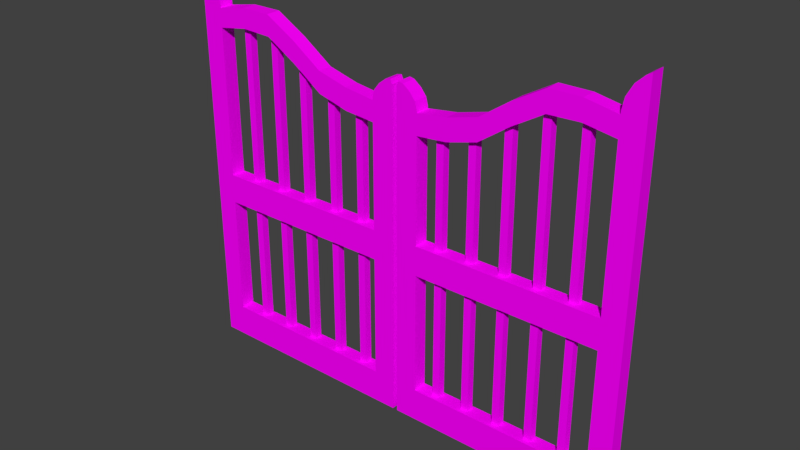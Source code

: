 # Source: barDoor.blend  (saved by Blender 2.77.0; exported with 4.5.12 LTS)
import bpy
from mathutils import Matrix  # noqa: F401  (used for matrix-valued properties, if any)

bpy.ops.wm.read_factory_settings(use_empty=True)
scene = bpy.context.scene
scene.name = 'Scene'

# ---- collections
col_collection_1 = bpy.data.collections.new('Collection 1'); scene.collection.children.link(col_collection_1)

# ---- images (referenced by path relative to the original .blend; pixels are not part of the script)
import os
ASSET_DIR = os.environ.get("B2B_ASSET_DIR", "")  # directory of the original .blend (textures are referenced by path, not embedded)
HERE = os.path.dirname(os.path.abspath(__file__))  # packed textures are extracted next to this script under _unpacked/

def load_image(name, relpath, width, height, colorspace="sRGB"):
    """Load a texture the original file referenced (path relative to the .blend, or extracted next to this script)."""
    p = next((c for c in (os.path.join(HERE, relpath), os.path.join(ASSET_DIR, relpath)) if relpath and os.path.exists(c)), "")
    if p:
        img = bpy.data.images.load(p, check_existing=True)
        img.name = name
    else:  # same state as the original file: an image datablock whose file is absent (Cycles renders it pink)
        img = bpy.data.images.new(name, width, height)
        img.source = "FILE"
        img.filepath = "//" + (relpath or name)
    img.colorspace_settings.name = colorspace
    return img
img_colorpalette_jpg_001 = load_image('colorPalette.jpg.001', 'colorPalette.jpg', 1024, 1024, 'sRGB')

# ---- materials (node trees are filled in below, after node groups)
mat_material = bpy.data.materials.new('Material')
mat_material.alpha_threshold = 0.0
mat_material.roughness = 0.5
mat_material.line_color = (0.0, 0.0, 0.0, 1.0)

# ---- material node trees
mat_material.use_nodes = True; mat_material.node_tree.nodes.clear()
_N = mat_material.node_tree.nodes; _L = mat_material.node_tree.links
n0 = _N.new('ShaderNodeOutputMaterial'); n0.name = 'Material Output'; n0.location = (300, 300)
n1 = _N.new('ShaderNodeBsdfDiffuse'); n1.name = 'Diffuse BSDF'; n1.location = (10, 300)
n2 = _N.new('ShaderNodeTexCoord'); n2.name = 'Texture Coordinate'; n2.location = (-183, 230)
n3 = _N.new('ShaderNodeTexImage'); n3.name = 'Image Texture'; n3.location = (228, 132)
n3.width = 140
n3.image = img_colorpalette_jpg_001
_L.new(n1.outputs[0], n0.inputs[0])
_L.new(n2.outputs[2], n3.inputs[0])
_L.new(n3.outputs[0], n1.inputs[0])
n0.is_active_output = True

# ---- world
world_world = bpy.data.worlds.new('World'); scene.world = world_world
world_world.color = (0.05088, 0.05088, 0.05088)
world_world.use_sun_shadow = False
world_world.sun_shadow_jitter_overblur = 0.0
world_world.cycles.sampling_method = 'MANUAL'

# ---- meshes
me_cube = bpy.data.meshes.new('Cube')
me_cube.from_pydata([(2.021, 0.4713, 1.475), (2.021, 0.3413, 1.475), (0.02137, 0.3413, 1.475), (0.02137, 0.4713, 1.475), (2.021, 0.4713, 1.736), (2.021, 0.3413, 1.736), (0.02137, 0.3413, 1.736), (0.02137, 0.4713, 1.736), (1.832, 0.4713, 1.475), (0.2104, 0.4713, 1.475), (1.832, 0.3413, 1.475), (0.2104, 0.3413, 1.475), (1.832, 0.4713, 1.736), (0.2104, 0.4713, 1.736), (1.832, 0.3413, 1.736), (0.2104, 0.3413, 1.736), (2.021, 0.4713, 3.185), (2.021, 0.3413, 3.185), (0.2104, 0.4713, 2.823), (0.02137, 0.4713, 2.818), (0.2104, 0.3413, 2.823), (0.02137, 0.3413, 2.818), (1.832, 0.4713, 3.22), (1.832, 0.3413, 3.22), (2.021, 0.4713, 0.112), (2.021, 0.3413, 0.112), (0.2104, 0.4713, 0.112), (0.02137, 0.4713, 0.112), (0.2104, 0.3413, 0.112), (0.02137, 0.3413, 0.112), (1.832, 0.4713, 0.112), (1.832, 0.3413, 0.112), (1.832, 0.4713, 0.4007), (1.832, 0.3413, 0.4007), (2.021, 0.3413, 0.4007), (2.021, 0.4713, 0.4007), (0.2104, 0.3413, 0.4007), (0.2104, 0.4713, 0.4007), (0.02137, 0.4713, 0.4007), (0.02137, 0.3413, 0.4007), (0.2104, 0.3413, 2.645), (0.02137, 0.3413, 2.656), (0.02137, 0.4713, 2.656), (0.2104, 0.4713, 2.645), (2.021, 0.4713, 3.017), (2.021, 0.3413, 3.017), (1.832, 0.3413, 3.055), (1.832, 0.4713, 3.055), (1.562, 0.3413, 3.27), (1.292, 0.3413, 3.27), (1.021, 0.3413, 3.116), (0.751, 0.3413, 2.93), (0.4807, 0.3413, 2.859), (0.4807, 0.3413, 2.669), (0.751, 0.3413, 2.741), (1.021, 0.3413, 2.928), (1.292, 0.3413, 3.088), (1.562, 0.3413, 3.098), (0.4807, 0.4713, 2.669), (0.751, 0.4713, 2.741), (1.021, 0.4713, 2.928), (1.292, 0.4713, 3.088), (1.562, 0.4713, 3.098), (0.4807, 0.4713, 2.859), (0.751, 0.4713, 2.93), (1.021, 0.4713, 3.116), (1.292, 0.4713, 3.27), (1.562, 0.4713, 3.27), (2.021, 0.4713, 3.539), (2.021, 0.3413, 3.539), (0.3585, 0.4547, 2.745), (0.3585, 0.4547, 0.1236), (0.3585, 0.3889, 2.745), (0.3585, 0.3889, 0.1236), (0.08033, 0.4713, 3.019), (0.2104, 0.4713, 2.841), (0.1454, 0.4713, 2.969), (0.193, 0.4713, 2.909), (0.2104, 0.3413, 2.841), (0.08033, 0.3413, 3.019), (0.193, 0.3413, 2.909), (0.1454, 0.3413, 2.969), (1.832, 0.4713, 3.244), (1.979, 0.4713, 3.512), (1.852, 0.4713, 3.344), (1.906, 0.4713, 3.442), (1.979, 0.3413, 3.512), (1.832, 0.3413, 3.244), (1.906, 0.3413, 3.442), (1.852, 0.3413, 3.344), (0.4243, 0.3889, 0.1236), (0.4243, 0.3889, 2.745), (0.4243, 0.4547, 0.1236), (0.4243, 0.4547, 2.745), (0.6459, 0.4547, 2.745), (0.6459, 0.4547, 0.1236), (0.6459, 0.3889, 2.745), (0.6459, 0.3889, 0.1236), (0.7117, 0.3889, 0.1236), (0.7117, 0.3889, 2.745), (0.7117, 0.4547, 0.1236), (0.7117, 0.4547, 2.745), (0.9459, 0.4547, 2.982), (0.9459, 0.4547, 0.3099), (0.9459, 0.3889, 2.982), (0.9459, 0.3889, 0.3099), (1.012, 0.3889, 0.3099), (1.012, 0.3889, 2.982), (1.012, 0.4547, 0.3099), (1.012, 0.4547, 2.982), (1.246, 0.4547, 3.133), (1.246, 0.4547, 0.2378), (1.246, 0.3889, 3.133), (1.246, 0.3889, 0.2378), (1.312, 0.3889, 0.2378), (1.312, 0.3889, 3.133), (1.312, 0.4547, 0.2378), (1.312, 0.4547, 3.133), (1.546, 0.4547, 3.222), (1.546, 0.4547, 0.1884), (1.546, 0.3889, 3.222), (1.546, 0.3889, 0.1884), (1.612, 0.3889, 0.1884), (1.612, 0.3889, 3.222), (1.612, 0.4547, 0.1884), (1.612, 0.4547, 3.222), (0.02137, 0.4713, 2.987), (0.08033, 0.4713, 3.019), (0.03864, 0.4713, 3.027), (0.08033, 0.3413, 3.019), (0.02137, 0.3413, 2.987), (0.03864, 0.3413, 3.027), (-2.021, 0.4713, 1.475), (-2.021, 0.3413, 1.475), (-0.02137, 0.3413, 1.475), (-0.02137, 0.4713, 1.475), (-2.021, 0.4713, 1.736), (-2.021, 0.3413, 1.736), (-0.02137, 0.3413, 1.736), (-0.02137, 0.4713, 1.736), (-1.832, 0.4713, 1.475), (-0.2104, 0.4713, 1.475), (-1.832, 0.3413, 1.475), (-0.2104, 0.3413, 1.475), (-1.832, 0.4713, 1.736), (-0.2104, 0.4713, 1.736), (-1.832, 0.3413, 1.736), (-0.2104, 0.3413, 1.736), (-2.021, 0.4713, 3.185), (-2.021, 0.3413, 3.185), (-0.2104, 0.4713, 2.823), (-0.02137, 0.4713, 2.818), (-0.2104, 0.3413, 2.823), (-0.02137, 0.3413, 2.818), (-1.832, 0.4713, 3.22), (-1.832, 0.3413, 3.22), (-2.021, 0.4713, 0.112), (-2.021, 0.3413, 0.112), (-0.2104, 0.4713, 0.112), (-0.02137, 0.4713, 0.112), (-0.2104, 0.3413, 0.112), (-0.02137, 0.3413, 0.112), (-1.832, 0.4713, 0.112), (-1.832, 0.3413, 0.112), (-1.832, 0.4713, 0.4007), (-1.832, 0.3413, 0.4007), (-2.021, 0.3413, 0.4007), (-2.021, 0.4713, 0.4007), (-0.2104, 0.3413, 0.4007), (-0.2104, 0.4713, 0.4007), (-0.02137, 0.4713, 0.4007), (-0.02137, 0.3413, 0.4007), (-0.2104, 0.3413, 2.645), (-0.02137, 0.3413, 2.656), (-0.02137, 0.4713, 2.656), (-0.2104, 0.4713, 2.645), (-2.021, 0.4713, 3.017), (-2.021, 0.3413, 3.017), (-1.832, 0.3413, 3.055), (-1.832, 0.4713, 3.055), (-1.562, 0.3413, 3.27), (-1.292, 0.3413, 3.27), (-1.021, 0.3413, 3.116), (-0.751, 0.3413, 2.93), (-0.4807, 0.3413, 2.859), (-0.4807, 0.3413, 2.669), (-0.751, 0.3413, 2.741), (-1.021, 0.3413, 2.928), (-1.292, 0.3413, 3.088), (-1.562, 0.3413, 3.098), (-0.4807, 0.4713, 2.669), (-0.751, 0.4713, 2.741), (-1.021, 0.4713, 2.928), (-1.292, 0.4713, 3.088), (-1.562, 0.4713, 3.098), (-0.4807, 0.4713, 2.859), (-0.751, 0.4713, 2.93), (-1.021, 0.4713, 3.116), (-1.292, 0.4713, 3.27), (-1.562, 0.4713, 3.27), (-2.021, 0.4713, 3.539), (-2.021, 0.3413, 3.539), (-0.3585, 0.4547, 2.745), (-0.3585, 0.4547, 0.1236), (-0.3585, 0.3889, 2.745), (-0.3585, 0.3889, 0.1236), (-0.08033, 0.4713, 3.019), (-0.2104, 0.4713, 2.841), (-0.1454, 0.4713, 2.969), (-0.193, 0.4713, 2.909), (-0.2104, 0.3413, 2.841), (-0.08033, 0.3413, 3.019), (-0.193, 0.3413, 2.909), (-0.1454, 0.3413, 2.969), (-1.832, 0.4713, 3.244), (-1.979, 0.4713, 3.512), (-1.852, 0.4713, 3.344), (-1.906, 0.4713, 3.442), (-1.979, 0.3413, 3.512), (-1.832, 0.3413, 3.244), (-1.906, 0.3413, 3.442), (-1.852, 0.3413, 3.344), (-0.4243, 0.3889, 0.1236), (-0.4243, 0.3889, 2.745), (-0.4243, 0.4547, 0.1236), (-0.4243, 0.4547, 2.745), (-0.6459, 0.4547, 2.745), (-0.6459, 0.4547, 0.1236), (-0.6459, 0.3889, 2.745), (-0.6459, 0.3889, 0.1236), (-0.7117, 0.3889, 0.1236), (-0.7117, 0.3889, 2.745), (-0.7117, 0.4547, 0.1236), (-0.7117, 0.4547, 2.745), (-0.9459, 0.4547, 2.982), (-0.9459, 0.4547, 0.3099), (-0.9459, 0.3889, 2.982), (-0.9459, 0.3889, 0.3099), (-1.012, 0.3889, 0.3099), (-1.012, 0.3889, 2.982), (-1.012, 0.4547, 0.3099), (-1.012, 0.4547, 2.982), (-1.246, 0.4547, 3.133), (-1.246, 0.4547, 0.2378), (-1.246, 0.3889, 3.133), (-1.246, 0.3889, 0.2378), (-1.312, 0.3889, 0.2378), (-1.312, 0.3889, 3.133), (-1.312, 0.4547, 0.2378), (-1.312, 0.4547, 3.133), (-1.546, 0.4547, 3.222), (-1.546, 0.4547, 0.1884), (-1.546, 0.3889, 3.222), (-1.546, 0.3889, 0.1884), (-1.612, 0.3889, 0.1884), (-1.612, 0.3889, 3.222), (-1.612, 0.4547, 0.1884), (-1.612, 0.4547, 3.222), (-0.02137, 0.4713, 2.987), (-0.08033, 0.4713, 3.019), (-0.03864, 0.4713, 3.027), (-0.08033, 0.3413, 3.019), (-0.02137, 0.3413, 2.987), (-0.03864, 0.3413, 3.027)], [], [(35, 34, 25, 24), (45, 44, 16, 17), (0, 4, 5, 1), (11, 15, 6, 2), (2, 6, 7, 3), (13, 9, 3, 7), (4, 0, 8, 12), (12, 8, 9, 13), (1, 5, 14, 10), (10, 14, 15, 11), (41, 40, 20, 21), (12, 13, 15, 14), (32, 37, 36, 33), (8, 10, 11, 9), (16, 22, 82, 84, 85, 83, 68), (68, 83, 86, 69), (53, 40, 43, 58), (42, 41, 21, 19), (43, 42, 19, 18), (46, 45, 17, 23), (44, 47, 22, 16), (52, 20, 40, 53), (26, 28, 29, 27), (24, 25, 31, 30), (30, 26, 37, 32), (39, 38, 27, 29), (34, 33, 31, 25), (36, 39, 29, 28), (32, 35, 24, 30), (38, 37, 26, 27), (8, 0, 35, 32), (1, 10, 33, 34), (10, 8, 32, 33), (0, 1, 34, 35), (3, 9, 37, 38), (11, 2, 39, 36), (2, 3, 38, 39), (9, 11, 36, 37), (33, 36, 28, 31), (31, 28, 26, 30), (15, 13, 43, 40), (13, 7, 42, 43), (7, 6, 41, 42), (6, 15, 40, 41), (4, 12, 47, 44), (14, 5, 45, 46), (12, 14, 46, 47), (5, 4, 44, 45), (58, 43, 18, 63), (63, 18, 20, 52), (22, 67, 48, 23), (67, 66, 49, 48), (66, 65, 50, 49), (65, 64, 51, 50), (64, 63, 52, 51), (47, 62, 67, 22), (62, 61, 66, 67), (61, 60, 65, 66), (60, 59, 64, 65), (59, 58, 63, 64), (23, 48, 57, 46), (48, 49, 56, 57), (49, 50, 55, 56), (50, 51, 54, 55), (51, 52, 53, 54), (46, 57, 62, 47), (57, 56, 61, 62), (56, 55, 60, 61), (55, 54, 59, 60), (54, 53, 58, 59), (20, 18, 75, 78), (22, 23, 87, 82), (17, 16, 68, 69), (21, 20, 78, 80, 81, 79, 129, 131, 130), (72, 70, 71, 73), (18, 19, 126, 128, 127, 74, 76, 77, 75), (23, 17, 69, 86, 88, 89, 87), (82, 87, 89, 84), (84, 89, 88, 85), (85, 88, 86, 83), (74, 79, 81, 76), (76, 81, 80, 77), (77, 80, 78, 75), (19, 21, 130, 126), (70, 93, 92, 71), (93, 91, 90, 92), (91, 72, 73, 90), (73, 71, 92, 90), (91, 93, 70, 72), (96, 94, 95, 97), (94, 101, 100, 95), (101, 99, 98, 100), (99, 96, 97, 98), (97, 95, 100, 98), (99, 101, 94, 96), (104, 102, 103, 105), (102, 109, 108, 103), (109, 107, 106, 108), (107, 104, 105, 106), (105, 103, 108, 106), (107, 109, 102, 104), (112, 110, 111, 113), (110, 117, 116, 111), (117, 115, 114, 116), (115, 112, 113, 114), (113, 111, 116, 114), (115, 117, 110, 112), (120, 118, 119, 121), (118, 125, 124, 119), (125, 123, 122, 124), (123, 120, 121, 122), (121, 119, 124, 122), (123, 125, 118, 120), (129, 127, 128, 131), (131, 128, 126, 130), (74, 127, 129, 79), (167, 156, 157, 166), (177, 149, 148, 176), (132, 133, 137, 136), (143, 134, 138, 147), (134, 135, 139, 138), (145, 139, 135, 141), (136, 144, 140, 132), (144, 145, 141, 140), (133, 142, 146, 137), (142, 143, 147, 146), (173, 153, 152, 172), (144, 146, 147, 145), (164, 165, 168, 169), (140, 141, 143, 142), (148, 200, 215, 217, 216, 214, 154), (200, 201, 218, 215), (185, 190, 175, 172), (174, 151, 153, 173), (175, 150, 151, 174), (178, 155, 149, 177), (176, 148, 154, 179), (184, 185, 172, 152), (158, 159, 161, 160), (156, 162, 163, 157), (162, 164, 169, 158), (171, 161, 159, 170), (166, 157, 163, 165), (168, 160, 161, 171), (164, 162, 156, 167), (170, 159, 158, 169), (140, 164, 167, 132), (133, 166, 165, 142), (142, 165, 164, 140), (132, 167, 166, 133), (135, 170, 169, 141), (143, 168, 171, 134), (134, 171, 170, 135), (141, 169, 168, 143), (165, 163, 160, 168), (163, 162, 158, 160), (147, 172, 175, 145), (145, 175, 174, 139), (139, 174, 173, 138), (138, 173, 172, 147), (136, 176, 179, 144), (146, 178, 177, 137), (144, 179, 178, 146), (137, 177, 176, 136), (190, 195, 150, 175), (195, 184, 152, 150), (154, 155, 180, 199), (199, 180, 181, 198), (198, 181, 182, 197), (197, 182, 183, 196), (196, 183, 184, 195), (179, 154, 199, 194), (194, 199, 198, 193), (193, 198, 197, 192), (192, 197, 196, 191), (191, 196, 195, 190), (155, 178, 189, 180), (180, 189, 188, 181), (181, 188, 187, 182), (182, 187, 186, 183), (183, 186, 185, 184), (178, 179, 194, 189), (189, 194, 193, 188), (188, 193, 192, 187), (187, 192, 191, 186), (186, 191, 190, 185), (152, 210, 207, 150), (154, 214, 219, 155), (149, 201, 200, 148), (153, 262, 263, 261, 211, 213, 212, 210, 152), (204, 205, 203, 202), (150, 207, 209, 208, 206, 259, 260, 258, 151), (155, 219, 221, 220, 218, 201, 149), (214, 216, 221, 219), (216, 217, 220, 221), (217, 215, 218, 220), (206, 208, 213, 211), (208, 209, 212, 213), (209, 207, 210, 212), (151, 258, 262, 153), (202, 203, 224, 225), (225, 224, 222, 223), (223, 222, 205, 204), (205, 222, 224, 203), (223, 204, 202, 225), (228, 229, 227, 226), (226, 227, 232, 233), (233, 232, 230, 231), (231, 230, 229, 228), (229, 230, 232, 227), (231, 228, 226, 233), (236, 237, 235, 234), (234, 235, 240, 241), (241, 240, 238, 239), (239, 238, 237, 236), (237, 238, 240, 235), (239, 236, 234, 241), (244, 245, 243, 242), (242, 243, 248, 249), (249, 248, 246, 247), (247, 246, 245, 244), (245, 246, 248, 243), (247, 244, 242, 249), (252, 253, 251, 250), (250, 251, 256, 257), (257, 256, 254, 255), (255, 254, 253, 252), (253, 254, 256, 251), (255, 252, 250, 257), (261, 263, 260, 259), (263, 262, 258, 260), (206, 211, 261, 259)])
_uv = me_cube.uv_layers.new(name='UVMap')
_uv.uv.foreach_set('vector', [0.5299, 0.2867, 0.5298, 0.2867, 0.5298, 0.2863, 0.5299, 0.2863, 0.5298, 0.2904, 0.5299, 0.2904, 0.5299, 0.2906, 0.5298, 0.2906, 0.5299, 0.2882, 0.5299, 0.2886, 0.5298, 0.2886, 0.5298, 0.2882, 0.5297, 0.2892, 0.5297, 0.2888, 0.5298, 0.2888, 0.5298, 0.2892, 0.53, 0.2882, 0.53, 0.2886, 0.5299, 0.2886, 0.5299, 0.2882, 0.5272, 0.2888, 0.5272, 0.2892, 0.5271, 0.2892, 0.5271, 0.2888, 0.5284, 0.2888, 0.5284, 0.2892, 0.5283, 0.2892, 0.5283, 0.2888, 0.5283, 0.2888, 0.5283, 0.2892, 0.5272, 0.2892, 0.5272, 0.2888, 0.5284, 0.2892, 0.5284, 0.2888, 0.5286, 0.2888, 0.5286, 0.2892, 0.5286, 0.2892, 0.5286, 0.2888, 0.5297, 0.2888, 0.5297, 0.2892, 0.5298, 0.2875, 0.5297, 0.2875, 0.5297, 0.2873, 0.5298, 0.2873, 0.5302, 0.2886, 0.5302, 0.2863, 0.5303, 0.2863, 0.5303, 0.2886, 0.53, 0.2904, 0.53, 0.2926, 0.5299, 0.2926, 0.5299, 0.2904, 0.5302, 0.2909, 0.5301, 0.2909, 0.5301, 0.2886, 0.5302, 0.2886, 0.5284, 0.2868, 0.5283, 0.2867, 0.5283, 0.2867, 0.5283, 0.2866, 0.5284, 0.2864, 0.5284, 0.2863, 0.5284, 0.2863, 0.5275, 0.2913, 0.5275, 0.2913, 0.5275, 0.2911, 0.5275, 0.2911, 0.5302, 0.2882, 0.5302, 0.2886, 0.5301, 0.2886, 0.5301, 0.2882, 0.5299, 0.2898, 0.53, 0.2898, 0.53, 0.2901, 0.5299, 0.2901, 0.5272, 0.2875, 0.5271, 0.2875, 0.5271, 0.2873, 0.5272, 0.2873, 0.5286, 0.287, 0.5284, 0.287, 0.5284, 0.2868, 0.5286, 0.2867, 0.5284, 0.287, 0.5283, 0.287, 0.5283, 0.2867, 0.5284, 0.2868, 0.5295, 0.2872, 0.5297, 0.2873, 0.5297, 0.2875, 0.5295, 0.2875, 0.5301, 0.2866, 0.53, 0.2866, 0.53, 0.2863, 0.5301, 0.2863, 0.5301, 0.2891, 0.53, 0.2891, 0.53, 0.2888, 0.5301, 0.2888, 0.5283, 0.2911, 0.5272, 0.2911, 0.5272, 0.2907, 0.5283, 0.2907, 0.53, 0.2867, 0.5299, 0.2867, 0.5299, 0.2863, 0.53, 0.2863, 0.5284, 0.2907, 0.5286, 0.2907, 0.5286, 0.2911, 0.5284, 0.2911, 0.5297, 0.2907, 0.5298, 0.2907, 0.5298, 0.2911, 0.5297, 0.2911, 0.5283, 0.2907, 0.5284, 0.2907, 0.5284, 0.2911, 0.5283, 0.2911, 0.5271, 0.2907, 0.5272, 0.2907, 0.5272, 0.2911, 0.5271, 0.2911, 0.5283, 0.2892, 0.5284, 0.2892, 0.5284, 0.2907, 0.5283, 0.2907, 0.5284, 0.2892, 0.5286, 0.2892, 0.5286, 0.2907, 0.5284, 0.2907, 0.5272, 0.2926, 0.5271, 0.2926, 0.5271, 0.2911, 0.5272, 0.2911, 0.5299, 0.2882, 0.5298, 0.2882, 0.5298, 0.2867, 0.5299, 0.2867, 0.5271, 0.2892, 0.5272, 0.2892, 0.5272, 0.2907, 0.5271, 0.2907, 0.5297, 0.2892, 0.5298, 0.2892, 0.5298, 0.2907, 0.5297, 0.2907, 0.53, 0.2882, 0.5299, 0.2882, 0.5299, 0.2867, 0.53, 0.2867, 0.5299, 0.2926, 0.5298, 0.2926, 0.5298, 0.2911, 0.5299, 0.2911, 0.5286, 0.2907, 0.5297, 0.2907, 0.5297, 0.2911, 0.5286, 0.2911, 0.53, 0.2888, 0.53, 0.2866, 0.5301, 0.2866, 0.5301, 0.2888, 0.5272, 0.2911, 0.5272, 0.2911, 0.5272, 0.2924, 0.5272, 0.2924, 0.5272, 0.2888, 0.5271, 0.2888, 0.5271, 0.2875, 0.5272, 0.2875, 0.5299, 0.2886, 0.53, 0.2886, 0.53, 0.2898, 0.5299, 0.2898, 0.5298, 0.2888, 0.5297, 0.2888, 0.5297, 0.2875, 0.5298, 0.2875, 0.5284, 0.2888, 0.5283, 0.2888, 0.5283, 0.287, 0.5284, 0.287, 0.5286, 0.2888, 0.5284, 0.2888, 0.5284, 0.287, 0.5286, 0.287, 0.5301, 0.2909, 0.5302, 0.2909, 0.5302, 0.2927, 0.5301, 0.2927, 0.5298, 0.2886, 0.5299, 0.2886, 0.5299, 0.2904, 0.5298, 0.2904, 0.5274, 0.2875, 0.5272, 0.2875, 0.5272, 0.2873, 0.5274, 0.2872, 0.5301, 0.291, 0.5301, 0.2914, 0.53, 0.2914, 0.53, 0.291, 0.5301, 0.2891, 0.5301, 0.2895, 0.53, 0.2895, 0.53, 0.2891, 0.5301, 0.2895, 0.5301, 0.2898, 0.53, 0.2898, 0.53, 0.2895, 0.5301, 0.2898, 0.5301, 0.2902, 0.53, 0.2902, 0.53, 0.2898, 0.5301, 0.2902, 0.5301, 0.2906, 0.53, 0.2906, 0.53, 0.2902, 0.5301, 0.2906, 0.5301, 0.291, 0.53, 0.291, 0.53, 0.2906, 0.5283, 0.287, 0.5281, 0.2869, 0.5281, 0.2867, 0.5283, 0.2867, 0.5281, 0.2869, 0.5279, 0.2869, 0.5279, 0.2867, 0.5281, 0.2867, 0.5279, 0.2869, 0.5278, 0.2871, 0.5278, 0.2869, 0.5279, 0.2867, 0.5278, 0.2871, 0.5276, 0.2874, 0.5276, 0.2871, 0.5278, 0.2869, 0.5276, 0.2874, 0.5274, 0.2875, 0.5274, 0.2872, 0.5276, 0.2871, 0.5286, 0.2867, 0.5288, 0.2867, 0.5288, 0.2869, 0.5286, 0.287, 0.5288, 0.2867, 0.529, 0.2867, 0.529, 0.2869, 0.5288, 0.2869, 0.529, 0.2867, 0.5291, 0.2869, 0.5291, 0.2871, 0.529, 0.2869, 0.5291, 0.2869, 0.5293, 0.2871, 0.5293, 0.2874, 0.5291, 0.2871, 0.5293, 0.2871, 0.5295, 0.2872, 0.5295, 0.2875, 0.5293, 0.2874, 0.5302, 0.2863, 0.5302, 0.2867, 0.5301, 0.2867, 0.5301, 0.2863, 0.5302, 0.2867, 0.5302, 0.287, 0.5301, 0.287, 0.5301, 0.2867, 0.5302, 0.287, 0.5302, 0.2874, 0.5301, 0.2874, 0.5301, 0.287, 0.5302, 0.2874, 0.5302, 0.2878, 0.5301, 0.2878, 0.5301, 0.2874, 0.5302, 0.2878, 0.5302, 0.2882, 0.5301, 0.2882, 0.5301, 0.2878, 0.5274, 0.2913, 0.5273, 0.2913, 0.5273, 0.2913, 0.5274, 0.2913, 0.5273, 0.2914, 0.5272, 0.2914, 0.5272, 0.2914, 0.5273, 0.2914, 0.5298, 0.2906, 0.5299, 0.2906, 0.5299, 0.2911, 0.5298, 0.2911, 0.5298, 0.2873, 0.5297, 0.2873, 0.5297, 0.2873, 0.5297, 0.2872, 0.5297, 0.2871, 0.5298, 0.287, 0.5298, 0.287, 0.5298, 0.287, 0.5298, 0.2871, 0.5311, 0.2922, 0.531, 0.2922, 0.531, 0.2886, 0.5311, 0.2886, 0.5272, 0.2873, 0.5271, 0.2873, 0.5271, 0.2871, 0.5271, 0.287, 0.5271, 0.287, 0.5271, 0.287, 0.5271, 0.2871, 0.5272, 0.2872, 0.5272, 0.2873, 0.5286, 0.2867, 0.5284, 0.2868, 0.5284, 0.2863, 0.5285, 0.2863, 0.5285, 0.2864, 0.5286, 0.2866, 0.5286, 0.2867, 0.5273, 0.2914, 0.5272, 0.2914, 0.5272, 0.2912, 0.5273, 0.2912, 0.5273, 0.2912, 0.5272, 0.2912, 0.5272, 0.2911, 0.5273, 0.2911, 0.5274, 0.2913, 0.5274, 0.2911, 0.5275, 0.2911, 0.5275, 0.2913, 0.5275, 0.2911, 0.5275, 0.2913, 0.5275, 0.2913, 0.5275, 0.2911, 0.5273, 0.2911, 0.5274, 0.2911, 0.5274, 0.2912, 0.5273, 0.2912, 0.5273, 0.2912, 0.5274, 0.2912, 0.5274, 0.2913, 0.5273, 0.2913, 0.5299, 0.2901, 0.53, 0.2901, 0.53, 0.2903, 0.5299, 0.2903, 0.5308, 0.2922, 0.5308, 0.2922, 0.5308, 0.2886, 0.5308, 0.2886, 0.531, 0.2922, 0.5309, 0.2922, 0.5309, 0.2886, 0.531, 0.2886, 0.5309, 0.2886, 0.5309, 0.2886, 0.5309, 0.2922, 0.5309, 0.2922, 0.5278, 0.2911, 0.5278, 0.2912, 0.5277, 0.2912, 0.5277, 0.2911, 0.5279, 0.2912, 0.5279, 0.2911, 0.528, 0.2911, 0.528, 0.2912, 0.5311, 0.2922, 0.5311, 0.2922, 0.5311, 0.2886, 0.5311, 0.2886, 0.5308, 0.2922, 0.5307, 0.2922, 0.5307, 0.2886, 0.5308, 0.2886, 0.531, 0.2922, 0.531, 0.2922, 0.531, 0.2886, 0.531, 0.2886, 0.5308, 0.2886, 0.5309, 0.2886, 0.5309, 0.2922, 0.5308, 0.2922, 0.5278, 0.2912, 0.5278, 0.2911, 0.5278, 0.2911, 0.5278, 0.2912, 0.5278, 0.2912, 0.5278, 0.2911, 0.5279, 0.2911, 0.5279, 0.2912, 0.5307, 0.2923, 0.5307, 0.2923, 0.5307, 0.2886, 0.5307, 0.2886, 0.5306, 0.2886, 0.5306, 0.2886, 0.5306, 0.2923, 0.5306, 0.2923, 0.5307, 0.2923, 0.5306, 0.2923, 0.5306, 0.2886, 0.5307, 0.2886, 0.5306, 0.2886, 0.5306, 0.2886, 0.5306, 0.2923, 0.5306, 0.2923, 0.5277, 0.2912, 0.5277, 0.2911, 0.5277, 0.2911, 0.5277, 0.2912, 0.5279, 0.2912, 0.5279, 0.2911, 0.5279, 0.2911, 0.5279, 0.2912, 0.5306, 0.2926, 0.5305, 0.2926, 0.5305, 0.2886, 0.5306, 0.2886, 0.5304, 0.2926, 0.5304, 0.2926, 0.5304, 0.2886, 0.5304, 0.2886, 0.5305, 0.2926, 0.5305, 0.2926, 0.5305, 0.2886, 0.5305, 0.2886, 0.5304, 0.2886, 0.5305, 0.2886, 0.5305, 0.2926, 0.5304, 0.2926, 0.5276, 0.2911, 0.5276, 0.2912, 0.5276, 0.2912, 0.5276, 0.2911, 0.5278, 0.2911, 0.5278, 0.2912, 0.5278, 0.2912, 0.5278, 0.2911, 0.5304, 0.2928, 0.5303, 0.2928, 0.5303, 0.2886, 0.5304, 0.2886, 0.5302, 0.2886, 0.5303, 0.2886, 0.5303, 0.2928, 0.5302, 0.2928, 0.5303, 0.2928, 0.5303, 0.2928, 0.5303, 0.2886, 0.5303, 0.2886, 0.5302, 0.2886, 0.5302, 0.2886, 0.5302, 0.2928, 0.5302, 0.2928, 0.5277, 0.2911, 0.5277, 0.2912, 0.5276, 0.2912, 0.5276, 0.2911, 0.528, 0.2911, 0.528, 0.2912, 0.528, 0.2912, 0.528, 0.2911, 0.5275, 0.2913, 0.5275, 0.2911, 0.5276, 0.2911, 0.5276, 0.2913, 0.53, 0.2904, 0.5299, 0.2904, 0.5299, 0.2903, 0.53, 0.2903, 0.528, 0.2913, 0.528, 0.2913, 0.528, 0.2911, 0.528, 0.2911, 0.5299, 0.2867, 0.5299, 0.2863, 0.5298, 0.2863, 0.5298, 0.2867, 0.5298, 0.2904, 0.5298, 0.2906, 0.5299, 0.2906, 0.5299, 0.2904, 0.5299, 0.2882, 0.5298, 0.2882, 0.5298, 0.2886, 0.5299, 0.2886, 0.5297, 0.2892, 0.5298, 0.2892, 0.5298, 0.2888, 0.5297, 0.2888, 0.53, 0.2882, 0.5299, 0.2882, 0.5299, 0.2886, 0.53, 0.2886, 0.5272, 0.2888, 0.5271, 0.2888, 0.5271, 0.2892, 0.5272, 0.2892, 0.5284, 0.2888, 0.5283, 0.2888, 0.5283, 0.2892, 0.5284, 0.2892, 0.5283, 0.2888, 0.5272, 0.2888, 0.5272, 0.2892, 0.5283, 0.2892, 0.5284, 0.2892, 0.5286, 0.2892, 0.5286, 0.2888, 0.5284, 0.2888, 0.5286, 0.2892, 0.5297, 0.2892, 0.5297, 0.2888, 0.5286, 0.2888, 0.5298, 0.2875, 0.5298, 0.2873, 0.5297, 0.2873, 0.5297, 0.2875, 0.5302, 0.2886, 0.5303, 0.2886, 0.5303, 0.2863, 0.5302, 0.2863, 0.53, 0.2904, 0.5299, 0.2904, 0.5299, 0.2926, 0.53, 0.2926, 0.5302, 0.2909, 0.5302, 0.2886, 0.5301, 0.2886, 0.5301, 0.2909, 0.5284, 0.2868, 0.5284, 0.2863, 0.5284, 0.2863, 0.5284, 0.2864, 0.5283, 0.2866, 0.5283, 0.2867, 0.5283, 0.2867, 0.5275, 0.2913, 0.5275, 0.2911, 0.5275, 0.2911, 0.5275, 0.2913, 0.5302, 0.2882, 0.5301, 0.2882, 0.5301, 0.2886, 0.5302, 0.2886, 0.5299, 0.2898, 0.5299, 0.2901, 0.53, 0.2901, 0.53, 0.2898, 0.5272, 0.2875, 0.5272, 0.2873, 0.5271, 0.2873, 0.5271, 0.2875, 0.5286, 0.287, 0.5286, 0.2867, 0.5284, 0.2868, 0.5284, 0.287, 0.5284, 0.287, 0.5284, 0.2868, 0.5283, 0.2867, 0.5283, 0.287, 0.5295, 0.2872, 0.5295, 0.2875, 0.5297, 0.2875, 0.5297, 0.2873, 0.5301, 0.2866, 0.5301, 0.2863, 0.53, 0.2863, 0.53, 0.2866, 0.5301, 0.2891, 0.5301, 0.2888, 0.53, 0.2888, 0.53, 0.2891, 0.5283, 0.2911, 0.5283, 0.2907, 0.5272, 0.2907, 0.5272, 0.2911, 0.53, 0.2867, 0.53, 0.2863, 0.5299, 0.2863, 0.5299, 0.2867, 0.5284, 0.2907, 0.5284, 0.2911, 0.5286, 0.2911, 0.5286, 0.2907, 0.5297, 0.2907, 0.5297, 0.2911, 0.5298, 0.2911, 0.5298, 0.2907, 0.5283, 0.2907, 0.5283, 0.2911, 0.5284, 0.2911, 0.5284, 0.2907, 0.5271, 0.2907, 0.5271, 0.2911, 0.5272, 0.2911, 0.5272, 0.2907, 0.5283, 0.2892, 0.5283, 0.2907, 0.5284, 0.2907, 0.5284, 0.2892, 0.5284, 0.2892, 0.5284, 0.2907, 0.5286, 0.2907, 0.5286, 0.2892, 0.5272, 0.2926, 0.5272, 0.2911, 0.5271, 0.2911, 0.5271, 0.2926, 0.5299, 0.2882, 0.5299, 0.2867, 0.5298, 0.2867, 0.5298, 0.2882, 0.5271, 0.2892, 0.5271, 0.2907, 0.5272, 0.2907, 0.5272, 0.2892, 0.5297, 0.2892, 0.5297, 0.2907, 0.5298, 0.2907, 0.5298, 0.2892, 0.53, 0.2882, 0.53, 0.2867, 0.5299, 0.2867, 0.5299, 0.2882, 0.5299, 0.2926, 0.5299, 0.2911, 0.5298, 0.2911, 0.5298, 0.2926, 0.5286, 0.2907, 0.5286, 0.2911, 0.5297, 0.2911, 0.5297, 0.2907, 0.53, 0.2888, 0.5301, 0.2888, 0.5301, 0.2866, 0.53, 0.2866, 0.5272, 0.2911, 0.5272, 0.2924, 0.5272, 0.2924, 0.5272, 0.2911, 0.5272, 0.2888, 0.5272, 0.2875, 0.5271, 0.2875, 0.5271, 0.2888, 0.5299, 0.2886, 0.5299, 0.2898, 0.53, 0.2898, 0.53, 0.2886, 0.5298, 0.2888, 0.5298, 0.2875, 0.5297, 0.2875, 0.5297, 0.2888, 0.5284, 0.2888, 0.5284, 0.287, 0.5283, 0.287, 0.5283, 0.2888, 0.5286, 0.2888, 0.5286, 0.287, 0.5284, 0.287, 0.5284, 0.2888, 0.5301, 0.2909, 0.5301, 0.2927, 0.5302, 0.2927, 0.5302, 0.2909, 0.5298, 0.2886, 0.5298, 0.2904, 0.5299, 0.2904, 0.5299, 0.2886, 0.5274, 0.2875, 0.5274, 0.2872, 0.5272, 0.2873, 0.5272, 0.2875, 0.5301, 0.291, 0.53, 0.291, 0.53, 0.2914, 0.5301, 0.2914, 0.5301, 0.2891, 0.53, 0.2891, 0.53, 0.2895, 0.5301, 0.2895, 0.5301, 0.2895, 0.53, 0.2895, 0.53, 0.2898, 0.5301, 0.2898, 0.5301, 0.2898, 0.53, 0.2898, 0.53, 0.2902, 0.5301, 0.2902, 0.5301, 0.2902, 0.53, 0.2902, 0.53, 0.2906, 0.5301, 0.2906, 0.5301, 0.2906, 0.53, 0.2906, 0.53, 0.291, 0.5301, 0.291, 0.5283, 0.287, 0.5283, 0.2867, 0.5281, 0.2867, 0.5281, 0.2869, 0.5281, 0.2869, 0.5281, 0.2867, 0.5279, 0.2867, 0.5279, 0.2869, 0.5279, 0.2869, 0.5279, 0.2867, 0.5278, 0.2869, 0.5278, 0.2871, 0.5278, 0.2871, 0.5278, 0.2869, 0.5276, 0.2871, 0.5276, 0.2874, 0.5276, 0.2874, 0.5276, 0.2871, 0.5274, 0.2872, 0.5274, 0.2875, 0.5286, 0.2867, 0.5286, 0.287, 0.5288, 0.2869, 0.5288, 0.2867, 0.5288, 0.2867, 0.5288, 0.2869, 0.529, 0.2869, 0.529, 0.2867, 0.529, 0.2867, 0.529, 0.2869, 0.5291, 0.2871, 0.5291, 0.2869, 0.5291, 0.2869, 0.5291, 0.2871, 0.5293, 0.2874, 0.5293, 0.2871, 0.5293, 0.2871, 0.5293, 0.2874, 0.5295, 0.2875, 0.5295, 0.2872, 0.5302, 0.2863, 0.5301, 0.2863, 0.5301, 0.2867, 0.5302, 0.2867, 0.5302, 0.2867, 0.5301, 0.2867, 0.5301, 0.287, 0.5302, 0.287, 0.5302, 0.287, 0.5301, 0.287, 0.5301, 0.2874, 0.5302, 0.2874, 0.5302, 0.2874, 0.5301, 0.2874, 0.5301, 0.2878, 0.5302, 0.2878, 0.5302, 0.2878, 0.5301, 0.2878, 0.5301, 0.2882, 0.5302, 0.2882, 0.5274, 0.2913, 0.5274, 0.2913, 0.5273, 0.2913, 0.5273, 0.2913, 0.5273, 0.2914, 0.5273, 0.2914, 0.5272, 0.2914, 0.5272, 0.2914, 0.5298, 0.2906, 0.5298, 0.2911, 0.5299, 0.2911, 0.5299, 0.2906, 0.5298, 0.2873, 0.5298, 0.2871, 0.5298, 0.287, 0.5298, 0.287, 0.5298, 0.287, 0.5297, 0.2871, 0.5297, 0.2872, 0.5297, 0.2873, 0.5297, 0.2873, 0.5311, 0.2922, 0.5311, 0.2886, 0.531, 0.2886, 0.531, 0.2922, 0.5272, 0.2873, 0.5272, 0.2873, 0.5272, 0.2872, 0.5271, 0.2871, 0.5271, 0.287, 0.5271, 0.287, 0.5271, 0.287, 0.5271, 0.2871, 0.5271, 0.2873, 0.5286, 0.2867, 0.5286, 0.2867, 0.5286, 0.2866, 0.5285, 0.2864, 0.5285, 0.2863, 0.5284, 0.2863, 0.5284, 0.2868, 0.5273, 0.2914, 0.5273, 0.2912, 0.5272, 0.2912, 0.5272, 0.2914, 0.5273, 0.2912, 0.5273, 0.2911, 0.5272, 0.2911, 0.5272, 0.2912, 0.5274, 0.2913, 0.5275, 0.2913, 0.5275, 0.2911, 0.5274, 0.2911, 0.5275, 0.2911, 0.5275, 0.2911, 0.5275, 0.2913, 0.5275, 0.2913, 0.5273, 0.2911, 0.5273, 0.2912, 0.5274, 0.2912, 0.5274, 0.2911, 0.5273, 0.2912, 0.5273, 0.2913, 0.5274, 0.2913, 0.5274, 0.2912, 0.5299, 0.2901, 0.5299, 0.2903, 0.53, 0.2903, 0.53, 0.2901, 0.5308, 0.2922, 0.5308, 0.2886, 0.5308, 0.2886, 0.5308, 0.2922, 0.531, 0.2922, 0.531, 0.2886, 0.5309, 0.2886, 0.5309, 0.2922, 0.5309, 0.2886, 0.5309, 0.2922, 0.5309, 0.2922, 0.5309, 0.2886, 0.5278, 0.2911, 0.5277, 0.2911, 0.5277, 0.2912, 0.5278, 0.2912, 0.5279, 0.2912, 0.528, 0.2912, 0.528, 0.2911, 0.5279, 0.2911, 0.5311, 0.2922, 0.5311, 0.2886, 0.5311, 0.2886, 0.5311, 0.2922, 0.5308, 0.2922, 0.5308, 0.2886, 0.5307, 0.2886, 0.5307, 0.2922, 0.531, 0.2922, 0.531, 0.2886, 0.531, 0.2886, 0.531, 0.2922, 0.5308, 0.2886, 0.5308, 0.2922, 0.5309, 0.2922, 0.5309, 0.2886, 0.5278, 0.2912, 0.5278, 0.2912, 0.5278, 0.2911, 0.5278, 0.2911, 0.5278, 0.2912, 0.5279, 0.2912, 0.5279, 0.2911, 0.5278, 0.2911, 0.5307, 0.2923, 0.5307, 0.2886, 0.5307, 0.2886, 0.5307, 0.2923, 0.5306, 0.2886, 0.5306, 0.2923, 0.5306, 0.2923, 0.5306, 0.2886, 0.5307, 0.2923, 0.5307, 0.2886, 0.5306, 0.2886, 0.5306, 0.2923, 0.5306, 0.2886, 0.5306, 0.2923, 0.5306, 0.2923, 0.5306, 0.2886, 0.5277, 0.2912, 0.5277, 0.2912, 0.5277, 0.2911, 0.5277, 0.2911, 0.5279, 0.2912, 0.5279, 0.2912, 0.5279, 0.2911, 0.5279, 0.2911, 0.5306, 0.2926, 0.5306, 0.2886, 0.5305, 0.2886, 0.5305, 0.2926, 0.5304, 0.2926, 0.5304, 0.2886, 0.5304, 0.2886, 0.5304, 0.2926, 0.5305, 0.2926, 0.5305, 0.2886, 0.5305, 0.2886, 0.5305, 0.2926, 0.5304, 0.2886, 0.5304, 0.2926, 0.5305, 0.2926, 0.5305, 0.2886, 0.5276, 0.2911, 0.5276, 0.2911, 0.5276, 0.2912, 0.5276, 0.2912, 0.5278, 0.2911, 0.5278, 0.2911, 0.5278, 0.2912, 0.5278, 0.2912, 0.5304, 0.2928, 0.5304, 0.2886, 0.5303, 0.2886, 0.5303, 0.2928, 0.5302, 0.2886, 0.5302, 0.2928, 0.5303, 0.2928, 0.5303, 0.2886, 0.5303, 0.2928, 0.5303, 0.2886, 0.5303, 0.2886, 0.5303, 0.2928, 0.5302, 0.2886, 0.5302, 0.2928, 0.5302, 0.2928, 0.5302, 0.2886, 0.5277, 0.2911, 0.5276, 0.2911, 0.5276, 0.2912, 0.5277, 0.2912, 0.528, 0.2911, 0.528, 0.2911, 0.528, 0.2912, 0.528, 0.2912, 0.5275, 0.2913, 0.5276, 0.2913, 0.5276, 0.2911, 0.5275, 0.2911, 0.53, 0.2904, 0.53, 0.2903, 0.5299, 0.2903, 0.5299, 0.2904, 0.528, 0.2913, 0.528, 0.2911, 0.528, 0.2911, 0.528, 0.2913])
me_cube.materials.append(mat_material)
me_cube.use_remesh_preserve_volume = False
me_cube.use_remesh_preserve_attributes = False
me_cube.use_mirror_vertex_groups = False
me_cube.update()

# ---- objects
ob_cube = bpy.data.objects.new('Cube', me_cube)

# ---- transforms, parenting, visibility, modifiers, constraints
ob_cube.location = (0.0, 0.0, 0.0)
ob_cube.lock_rotations_4d = False
ob_cube.empty_display_type = 'ARROWS'
ob_cube.lineart.crease_threshold = 0.0

# ---- collection membership
col_collection_1.objects.link(ob_cube)

# ---- scene / render settings (as saved in the file)
scene.frame_start = 1; scene.frame_end = 250; scene.frame_set(1)
scene.render.engine = 'CYCLES'
scene.render.resolution_percentage = 50
scene.render.dither_intensity = 0.0
scene.cycles.use_denoising = False
scene.cycles.samples = 128
scene.cycles.sampling_pattern = 'TABULATED_SOBOL'
scene.cycles.light_sampling_threshold = 0.0
scene.cycles.use_adaptive_sampling = False
scene.cycles.use_light_tree = False
scene.cycles.blur_glossy = 0.0
scene.cycles.sample_clamp_indirect = 0.0
scene.view_settings.view_transform = 'Standard'
bpy.context.view_layer.update()

# ---- added for rendering (the .blend has no active camera and no usable light): camera, sun
cam_auto = bpy.data.cameras.new('AutoCamera')
cam_auto.lens = 50.0
cam_auto.sensor_width = 36.0
cam_auto.clip_end = 1000.0
ob_auto_camera = bpy.data.objects.new('AutoCamera', cam_auto)
scene.collection.objects.link(ob_auto_camera)
ob_auto_camera.location = (4.9049, -5.47956, 5.74929)
ob_auto_camera.rotation_euler = (1.09748, -7.21219e-08, 0.694738)
scene.camera = ob_auto_camera
light_auto_sun = bpy.data.lights.new('AutoSun', 'SUN')
light_auto_sun.energy = 3.0
light_auto_sun.angle = 0.0523599
ob_auto_sun = bpy.data.objects.new('AutoSun', light_auto_sun)
scene.collection.objects.link(ob_auto_sun)
ob_auto_sun.rotation_euler = (0.872665, 0.174533, 0.523599)
bpy.context.view_layer.update()
